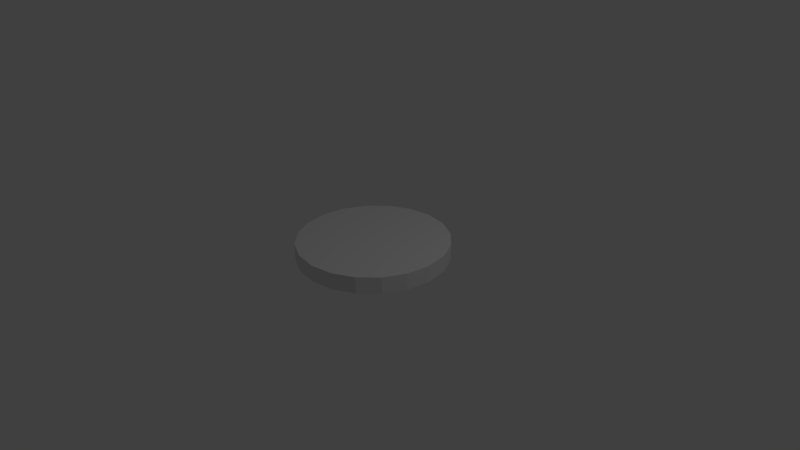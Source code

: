 # Source: Boston_Childrens_Hospital.blend  (saved by Blender 2.76.0; exported with 4.5.12 LTS)
import bpy
from mathutils import Matrix  # noqa: F401  (used for matrix-valued properties, if any)

bpy.ops.wm.read_factory_settings(use_empty=True)
scene = bpy.context.scene
scene.name = 'Scene'

# ---- collections
col_collection_1 = bpy.data.collections.new('Collection 1'); scene.collection.children.link(col_collection_1)

# ---- world
world_world = bpy.data.worlds.new('World'); scene.world = world_world
world_world.color = (0.05088, 0.05088, 0.05088)
world_world.use_sun_shadow = False
world_world.sun_shadow_jitter_overblur = 0.0
world_world.cycles.sampling_method = 'MANUAL'
world_world.cycles.sample_map_resolution = 256

# ---- cameras
cam_camera = bpy.data.cameras.new('Camera')
cam_camera.clip_end = 100.0
cam_camera.lens = 35.0
cam_camera.sensor_width = 32.0
cam_camera.sensor_height = 18.0
cam_camera.ortho_scale = 7.314
cam_camera.dof.focus_distance = 0.0
cam_camera.dof.aperture_fstop = 128.0

# ---- lights
light_lamp = bpy.data.lights.new('Lamp', 'POINT')
light_lamp.transmission_factor = 0.0
light_lamp.cutoff_distance = 30.0
light_lamp.energy = 100.0
light_lamp.shadow_buffer_clip_start = 1.001
light_lamp.shadow_soft_size = 0.1
light_lamp.shadow_maximum_resolution = 0.006
light_lamp.use_absolute_resolution = True
light_lamp.cycles.use_multiple_importance_sampling = False

# ---- meshes
me_circle = bpy.data.meshes.new('Circle')
me_circle.from_pydata([(0.0, 0.0, 0.0), (0.0, 1.0, 0.0), (-0.309, 0.9511, 0.0), (-0.5878, 0.809, 0.0), (-0.809, 0.5878, 0.0), (-0.9511, 0.309, 0.0), (-1.0, -4.371e-08, 0.0), (-0.9511, -0.309, 0.0), (-0.809, -0.5878, 0.0), (-0.5878, -0.809, 0.0), (-0.309, -0.9511, 0.0), (3.258e-07, -1.0, 0.0), (0.309, -0.9511, 0.0), (0.5878, -0.809, 0.0), (0.809, -0.5878, 0.0), (0.9511, -0.309, 0.0), (1.0, 9.656e-07, 0.0), (0.9511, 0.309, 0.0), (0.809, 0.5878, 0.0), (0.5878, 0.809, 0.0), (0.309, 0.9511, 0.0), (0.0, 0.0, 0.2215), (0.0, 1.0, 0.2215), (-0.309, 0.9511, 0.2215), (-0.5878, 0.809, 0.2215), (-0.809, 0.5878, 0.2215), (-0.9511, 0.309, 0.2215), (-1.0, -4.371e-08, 0.2215), (-0.9511, -0.309, 0.2215), (-0.809, -0.5878, 0.2215), (-0.5878, -0.809, 0.2215), (-0.309, -0.9511, 0.2215), (3.258e-07, -1.0, 0.2215), (0.309, -0.9511, 0.2215), (0.5878, -0.809, 0.2215), (0.809, -0.5878, 0.2215), (0.9511, -0.309, 0.2215), (1.0, 9.656e-07, 0.2215), (0.9511, 0.309, 0.2215), (0.809, 0.5878, 0.2215), (0.5878, 0.809, 0.2215), (0.309, 0.9511, 0.2215)], [], [(0, 2, 1), (0, 3, 2), (0, 4, 3), (0, 5, 4), (0, 6, 5), (0, 7, 6), (0, 8, 7), (0, 9, 8), (0, 10, 9), (0, 11, 10), (0, 12, 11), (0, 13, 12), (0, 14, 13), (0, 15, 14), (0, 16, 15), (0, 17, 16), (0, 18, 17), (0, 19, 18), (0, 20, 19), (0, 1, 20), (21, 22, 23), (21, 23, 24), (21, 24, 25), (21, 25, 26), (21, 26, 27), (21, 27, 28), (21, 28, 29), (21, 29, 30), (21, 30, 31), (21, 31, 32), (21, 32, 33), (21, 33, 34), (21, 34, 35), (21, 35, 36), (21, 36, 37), (21, 37, 38), (21, 38, 39), (21, 39, 40), (21, 40, 41), (21, 41, 22), (18, 19, 40, 39), (7, 8, 29, 28), (11, 12, 33, 32), (15, 16, 37, 36), (4, 5, 26, 25), (19, 20, 41, 40), (1, 2, 23, 22), (8, 9, 30, 29), (12, 13, 34, 33), (16, 17, 38, 37), (5, 6, 27, 26), (20, 1, 22, 41), (9, 10, 31, 30), (13, 14, 35, 34), (2, 3, 24, 23), (17, 18, 39, 38), (6, 7, 28, 27), (10, 11, 32, 31), (14, 15, 36, 35), (3, 4, 25, 24)])
_uv = me_circle.uv_layers.new(name='UVMap')
_uv.uv.foreach_set('vector', [0.4953, 0.4918, 0.1374, 0.1979, 0.2655, 0.1214, 0.4953, 0.4918, 0.04432, 0.3031, 0.1374, 0.1979, 0.4953, 0.4918, -0.004615, 0.4268, 0.04432, 0.3031, 0.4953, 0.4918, -0.004615, 0.5568, -0.004615, 0.4268, 0.4953, 0.4918, 0.04432, 0.6805, -0.004615, 0.5568, 0.4953, 0.4918, 0.1374, 0.7857, 0.04432, 0.6805, 0.4953, 0.4918, 0.2655, 0.8622, 0.1374, 0.7857, 0.4953, 0.4918, 0.4161, 0.9024, 0.2655, 0.8622, 0.4953, 0.4918, 0.5745, 0.9024, 0.4161, 0.9024, 0.4953, 0.4918, 0.7251, 0.8622, 0.5745, 0.9024, 0.4953, 0.4918, 0.8532, 0.7857, 0.7251, 0.8622, 0.4953, 0.4918, 0.9463, 0.6805, 0.8532, 0.7857, 0.4953, 0.4918, 0.9952, 0.5568, 0.9463, 0.6805, 0.4953, 0.4918, 0.9952, 0.4268, 0.9952, 0.5568, 0.4953, 0.4918, 0.9463, 0.3031, 0.9952, 0.4268, 0.4953, 0.4918, 0.8532, 0.1979, 0.9463, 0.3031, 0.4953, 0.4918, 0.7251, 0.1214, 0.8532, 0.1979, 0.4953, 0.4918, 0.5745, 0.08125, 0.7251, 0.1214, 0.4953, 0.4918, 0.4161, 0.08125, 0.5745, 0.08125, 0.4953, 0.4918, 0.2655, 0.1214, 0.4161, 0.08125, 0.4953, 0.4879, 0.2655, 0.8583, 0.1374, 0.7819, 0.4953, 0.4879, 0.1374, 0.7819, 0.04432, 0.6766, 0.4953, 0.4879, 0.04432, 0.6766, -0.004615, 0.553, 0.4953, 0.4879, -0.004615, 0.553, -0.004615, 0.4229, 0.4953, 0.4879, -0.004615, 0.4229, 0.04432, 0.2992, 0.4953, 0.4879, 0.04432, 0.2992, 0.1374, 0.194, 0.4953, 0.4879, 0.1374, 0.194, 0.2655, 0.1176, 0.4953, 0.4879, 0.2655, 0.1176, 0.4161, 0.07739, 0.4953, 0.4879, 0.4161, 0.07739, 0.5745, 0.07739, 0.4953, 0.4879, 0.5745, 0.07739, 0.7251, 0.1176, 0.4953, 0.4879, 0.7251, 0.1176, 0.8532, 0.194, 0.4953, 0.4879, 0.8532, 0.194, 0.9463, 0.2992, 0.4953, 0.4879, 0.9463, 0.2992, 0.9952, 0.4229, 0.4953, 0.4879, 0.9952, 0.4229, 0.9952, 0.553, 0.4953, 0.4879, 0.9952, 0.553, 0.9463, 0.6766, 0.4953, 0.4879, 0.9463, 0.6766, 0.8532, 0.7819, 0.4953, 0.4879, 0.8532, 0.7819, 0.7251, 0.8583, 0.4953, 0.4879, 0.7251, 0.8583, 0.5745, 0.8985, 0.4953, 0.4879, 0.5745, 0.8985, 0.4161, 0.8985, 0.4953, 0.4879, 0.4161, 0.8985, 0.2655, 0.8583, 0.0, 0.0, 1.0, 0.0, 1.0, 1.0, 0.0, 1.0, 0.0, 0.0, 1.0, 0.0, 1.0, 1.0, 0.0, 1.0, 0.0, 0.0, 1.0, 0.0, 1.0, 1.0, 0.0, 1.0, 0.0, 0.0, 1.0, 0.0, 1.0, 1.0, 0.0, 1.0, 0.0, 0.0, 1.0, 0.0, 1.0, 1.0, 0.0, 1.0, 0.0, 0.0, 1.0, 0.0, 1.0, 1.0, 0.0, 1.0, 0.0, 0.0, 1.0, 0.0, 1.0, 1.0, 0.0, 1.0, 0.0, 0.0, 1.0, 0.0, 1.0, 1.0, 0.0, 1.0, 0.0, 0.0, 1.0, 0.0, 1.0, 1.0, 0.0, 1.0, 0.0, 0.0, 1.0, 0.0, 1.0, 1.0, 0.0, 1.0, 0.0, 0.0, 1.0, 0.0, 1.0, 1.0, 0.0, 1.0, 0.0, 0.0, 1.0, 0.0, 1.0, 1.0, 0.0, 1.0, 0.0, 0.0, 1.0, 0.0, 1.0, 1.0, 0.0, 1.0, 0.0, 0.0, 1.0, 0.0, 1.0, 1.0, 0.0, 1.0, 0.0, 0.0, 1.0, 0.0, 1.0, 1.0, 0.0, 1.0, 0.0, 0.0, 1.0, 0.0, 1.0, 1.0, 0.0, 1.0, 0.0, 0.0, 1.0, 0.0, 1.0, 1.0, 0.0, 1.0, 0.0, 0.0, 1.0, 0.0, 1.0, 1.0, 0.0, 1.0, 0.0, 0.0, 1.0, 0.0, 1.0, 1.0, 0.0, 1.0, 0.0, 0.0, 1.0, 0.0, 1.0, 1.0, 0.0, 1.0])
me_circle.use_remesh_preserve_volume = False
me_circle.use_remesh_preserve_attributes = False
me_circle.use_mirror_vertex_groups = False
me_circle.update()

# ---- objects
ob_circle = bpy.data.objects.new('Circle', me_circle)
ob_lamp = bpy.data.objects.new('Lamp', light_lamp)
ob_camera = bpy.data.objects.new('Camera', cam_camera)

# ---- transforms, parenting, visibility, modifiers, constraints
ob_circle.location = (0.0, 0.0, 0.0)
ob_circle.lineart.crease_threshold = 0.0
ob_lamp.location = (4.076, 1.005, 5.904)
ob_lamp.rotation_euler = (0.6503, 0.05522, 1.866)
ob_lamp.lock_rotations_4d = False
ob_lamp.empty_display_type = 'ARROWS'
ob_lamp.color = (0.0, 0.0, 0.0, 0.0)
ob_lamp.lineart.crease_threshold = 0.0
ob_camera.location = (7.481, -6.508, 5.344)
ob_camera.rotation_euler = (1.109, 0.01082, 0.8149)
ob_camera.lock_rotations_4d = False
ob_camera.empty_display_type = 'ARROWS'
ob_camera.color = (0.0, 0.0, 0.0, 0.0)
ob_camera.display_type = 'WIRE'
ob_camera.lineart.crease_threshold = 0.0

# ---- collection membership
col_collection_1.objects.link(ob_circle)
col_collection_1.objects.link(ob_lamp)
col_collection_1.objects.link(ob_camera)

# ---- scene / render settings (as saved in the file)
scene.camera = ob_camera
scene.frame_start = 1; scene.frame_end = 250; scene.frame_set(23)
scene.render.engine = 'BLENDER_EEVEE_NEXT'
scene.render.resolution_percentage = 50
scene.render.dither_intensity = 0.0
scene.cycles.use_denoising = False
scene.cycles.samples = 10
scene.cycles.sampling_pattern = 'TABULATED_SOBOL'
scene.cycles.light_sampling_threshold = 0.0
scene.cycles.use_adaptive_sampling = False
scene.cycles.use_light_tree = False
scene.cycles.blur_glossy = 0.0
scene.cycles.pixel_filter_type = 'GAUSSIAN'
scene.cycles.sample_clamp_indirect = 0.0
scene.view_settings.view_transform = 'Standard'
bpy.context.view_layer.update()
